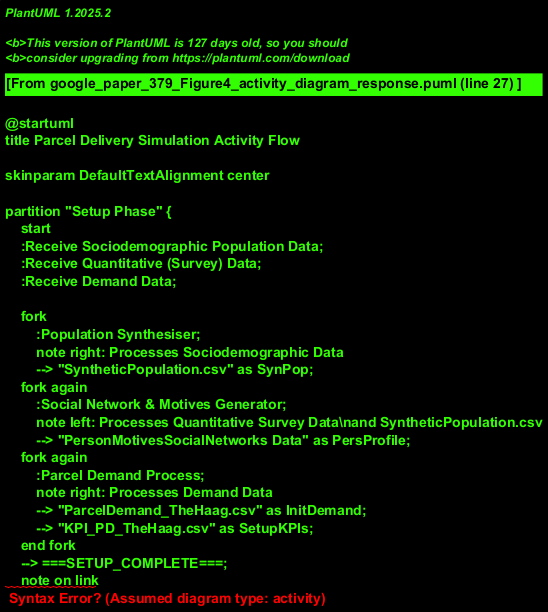

The diagram above was rendered by PlantUML. Its source (embedded in the PNG):
@startuml
title Parcel Delivery Simulation Activity Flow

skinparam DefaultTextAlignment center

partition "Setup Phase" {
    start
    :Receive Sociodemographic Population Data;
    :Receive Quantitative (Survey) Data;
    :Receive Demand Data;

    fork
        :Population Synthesiser;
        note right: Processes Sociodemographic Data
        --> "SyntheticPopulation.csv" as SynPop;
    fork again
        :Social Network & Motives Generator;
        note left: Processes Quantitative Survey Data\nand SyntheticPopulation.csv
        --> "PersonMotivesSocialNetworks Data" as PersProfile;
    fork again
        :Parcel Demand Process;
        note right: Processes Demand Data
        --> "ParcelDemand_TheHaag.csv" as InitDemand;
        --> "KPI_PD_TheHaag.csv" as SetupKPIs;
    end fork
    --> ===SETUP_COMPLETE===;
    note on link
        Initial data prepared for simulation loop.
    end note
}

partition "Execution Loop (Day 1 to N)" {
    ===SETUP_COMPLETE=== --> CatInputs
    note right of CatInputs
        Inputs for first day:
        - SyntheticPopulation.csv
        - PersonMotivesSocialNetworks Data
        - ParcelDemand_TheHaag.csv
        - (No prior Satisfactions for Day 1)
    end note
    CatInputs --> LoopStart
    repeat
        :Decision Making & Opinion Diffusion;
        note left
            Using setup data for Day 1.
            Using Satisfaction data from
            previous day for Day > 1.
        endnote
        --> "humat_decision_making_(day_n).csv" as HumDec;
        --> "Satisfactions Data" as SatData;
        note on link
            Satisfactions feedback for next day
        end note

        :Receive Network Data (for current day n);
        :Parcel Market;
        note left
            Inputs:
            - humat_decision_making_(day_n).csv
            - Network Data for day n
        endnote
        --> fork
            --> "Parcel_CS_matched_TheHaag_(day_n).csv";
            --> "Parcel_CS_TheHaag_(day_n).csv (Eligible)";
            --> "TripsCS_TheHaag_(day_n).csv";
            --> "KPI_PM_TheHaag_(day_n).csv";
        fork again
            --> "ParcelDemand_traditional_TheHaag_(day_n).csv" as TradParcels;
        end fork
        --> TradParcels;
        :Parcel Scheduling;
        --> "KPI_PS_TheHaag.json";
    repeat while (More days to simulate (up to Day N)?) is (Yes)
    -> No;
    note on link
        Simulation cycle for Day N completed.
    end note
}
--> end
@enduml